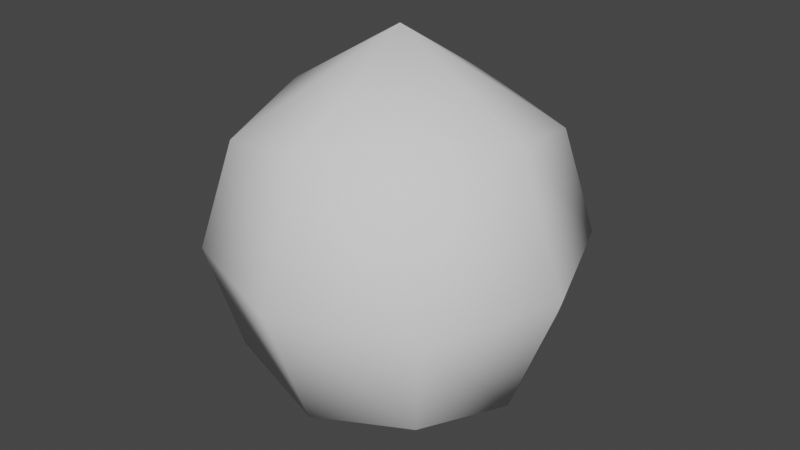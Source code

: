 # Source: bld_onion.blend  (saved by Blender 3.2.14; exported with 4.5.12 LTS)
import bpy
from mathutils import Matrix  # noqa: F401  (used for matrix-valued properties, if any)

bpy.ops.wm.read_factory_settings(use_empty=True)
scene = bpy.context.scene
scene.name = 'Scene'

# ---- collections
col_collection = bpy.data.collections.new('Collection'); scene.collection.children.link(col_collection)

# ---- node groups
ng_auto_smooth = bpy.data.node_groups.new('Auto Smooth', 'GeometryNodeTree')
_s = ng_auto_smooth.interface.new_socket(name='Geometry', in_out='OUTPUT', socket_type='NodeSocketGeometry')
_s = ng_auto_smooth.interface.new_socket(name='Geometry', in_out='INPUT', socket_type='NodeSocketGeometry')
_s = ng_auto_smooth.interface.new_socket(name='Angle', in_out='INPUT', socket_type='NodeSocketFloat')
_s.subtype = 'ANGLE'
_s.min_value = 0.0
_s.max_value = 3.142
ng_auto_smooth.is_modifier = True
_N = ng_auto_smooth.nodes; _L = ng_auto_smooth.links
n0 = _N.new('NodeGroupOutput'); n0.name = 'Group Output'; n0.location = (480, -100)
n1 = _N.new('NodeGroupInput'); n1.name = 'Group Input'; n1.location = (-420, -300)
n2 = _N.new('NodeGroupInput'); n2.name = 'Group Input.001'; n2.location = (-60, -100)
n3 = _N.new('GeometryNodeSetShadeSmooth'); n3.name = 'Set Shade Smooth'; n3.location = (120, -100)
n3.domain = 'EDGE'
n4 = _N.new('GeometryNodeSetShadeSmooth'); n4.name = 'Set Shade Smooth.001'; n4.location = (300, -100)
n5 = _N.new('GeometryNodeInputMeshEdgeAngle'); n5.name = 'Edge Angle'; n5.location = (-420, -220)
n6 = _N.new('GeometryNodeInputEdgeSmooth'); n6.name = 'Is Edge Smooth'; n6.location = (-60, -160)
n7 = _N.new('GeometryNodeInputShadeSmooth'); n7.name = 'Is Face Smooth'; n7.location = (-240, -340)
n8 = _N.new('FunctionNodeBooleanMath'); n8.name = 'Boolean Math'; n8.location = (-60, -220)
n9 = _N.new('FunctionNodeCompare'); n9.name = 'Compare'; n9.location = (-240, -180)
n9.operation = 'LESS_EQUAL'
_L.new(n5.outputs[0], n9.inputs[0])
_L.new(n4.outputs[0], n0.inputs[0])
_L.new(n1.outputs[1], n9.inputs[1])
_L.new(n9.outputs[0], n8.inputs[0])
_L.new(n7.outputs[0], n8.inputs[1])
_L.new(n2.outputs[0], n3.inputs[0])
_L.new(n6.outputs[0], n3.inputs[1])
_L.new(n3.outputs[0], n4.inputs[0])
_L.new(n8.outputs[0], n3.inputs[2])
n0.is_active_output = True

# ---- world
world_world = bpy.data.worlds.new('World'); scene.world = world_world
world_world.use_nodes = True; world_world.node_tree.nodes.clear()
_N = world_world.node_tree.nodes; _L = world_world.node_tree.links
n0 = _N.new('ShaderNodeOutputWorld'); n0.name = 'World Output'; n0.location = (300, 300)
n1 = _N.new('ShaderNodeBackground'); n1.name = 'Background'; n1.location = (10, 300)
n1.inputs[0].default_value = (0.05088, 0.05088, 0.05088, 1.0)
_L.new(n1.outputs[0], n0.inputs[0])
n0.is_active_output = True
world_world.color = (0.05088, 0.05088, 0.05088)
world_world.use_sun_shadow = False
world_world.sun_shadow_jitter_overblur = 0.0

# ---- meshes
me_msh_onion = bpy.data.meshes.new('msh_onion')
me_msh_onion.from_pydata([(-0.0351, -0.0351, -0.0351), (-0.0351, -0.0351, 0.0351), (-0.0351, 0.0351, -0.0351), (-0.0351, 0.0351, 0.0351), (0.0351, -0.0351, -0.0351), (0.0351, -0.0351, 0.0351), (0.0351, 0.0351, -0.0351), (0.0351, 0.0351, 0.0351), (-0.0428, 6.539e-11, -0.0428), (-0.0428, -0.0428, -1.308e-10), (-0.0428, -4.577e-10, 0.0428), (-0.0428, 0.0428, -1.962e-10), (1.112e-09, 0.0428, -0.0428), (-3.923e-10, 0.0428, 0.0428), (0.0428, 0.0428, -1.962e-10), (0.0428, -1.177e-09, -0.0428), (0.0428, -1.308e-10, 0.0428), (0.0428, -0.0428, -1.962e-10), (-8.5e-10, -0.0428, -0.0428), (-6.539e-11, -0.0428, 0.0428), (-0.05894, -8.5e-10, 3.923e-10), (6.539e-10, 0.05894, 3.269e-10), (0.05894, -9.154e-10, 3.923e-10), (-6.539e-10, -0.05894, 3.269e-10), (0.0, -3.923e-10, -0.05894), (-6.539e-11, -9.808e-10, 0.06882)], [], [(0, 9, 20, 8), (9, 1, 10, 20), (20, 10, 3, 11), (8, 20, 11, 2), (2, 11, 21, 12), (11, 3, 13, 21), (21, 13, 7, 14), (12, 21, 14, 6), (6, 14, 22, 15), (14, 7, 16, 22), (22, 16, 5, 17), (15, 22, 17, 4), (4, 17, 23, 18), (17, 5, 19, 23), (23, 19, 1, 9), (18, 23, 9, 0), (2, 12, 24, 8), (12, 6, 15, 24), (24, 15, 4, 18), (8, 24, 18, 0), (7, 13, 25, 16), (13, 3, 10, 25), (25, 10, 1, 19), (16, 25, 19, 5)])
me_msh_onion.polygons.foreach_set('use_smooth', [True] * 24)
_uv = me_msh_onion.uv_layers.new(name='UVMap')
_uv.uv.foreach_set('vector', [0.1506, 0.7524, 0.1419, 0.7583, 0.1381, 0.7398, 0.1508, 0.737, 0.1802, 0.7116, 0.1673, 0.7198, 0.1573, 0.7116, 0.1717, 0.6989, 0.1717, 0.6989, 0.1573, 0.7116, 0.1486, 0.6989, 0.1573, 0.6863, 0.1802, 0.6863, 0.1717, 0.6989, 0.1573, 0.6863, 0.1673, 0.6781, 0.1673, 0.6781, 0.1573, 0.6863, 0.1452, 0.6815, 0.161, 0.6736, 0.1573, 0.6863, 0.1486, 0.6989, 0.1381, 0.6989, 0.1452, 0.6815, 0.214, 0.7509, 0.2107, 0.7364, 0.226, 0.7371, 0.2323, 0.7473, 0.201, 0.6736, 0.2184, 0.6807, 0.2136, 0.6928, 0.201, 0.6841, 0.201, 0.6841, 0.2136, 0.6928, 0.201, 0.7071, 0.1883, 0.6928, 0.2136, 0.6928, 0.2218, 0.7028, 0.2136, 0.7156, 0.201, 0.7071, 0.1802, 0.7427, 0.1885, 0.7258, 0.1955, 0.7336, 0.1917, 0.7486, 0.1883, 0.6928, 0.201, 0.7071, 0.1883, 0.7156, 0.1802, 0.7028, 0.1923, 0.7615, 0.1917, 0.7486, 0.2107, 0.7509, 0.2069, 0.7657, 0.1917, 0.7486, 0.1955, 0.7336, 0.2107, 0.7318, 0.2107, 0.7509, 0.2107, 0.7699, 0.2133, 0.7509, 0.2256, 0.7547, 0.226, 0.7699, 0.1649, 0.7581, 0.1576, 0.7688, 0.1419, 0.7583, 0.1506, 0.7524, 0.1546, 0.7247, 0.1698, 0.7243, 0.1698, 0.7396, 0.1508, 0.737, 0.201, 0.6736, 0.201, 0.6841, 0.1883, 0.6928, 0.1835, 0.6807, 0.2369, 0.6927, 0.2218, 0.6907, 0.2242, 0.6757, 0.2369, 0.6736, 0.1508, 0.737, 0.1698, 0.7396, 0.1649, 0.7581, 0.1506, 0.7524, 0.226, 0.7371, 0.2107, 0.7364, 0.2128, 0.7156, 0.2323, 0.7231, 0.1381, 0.6989, 0.1486, 0.6989, 0.1573, 0.7116, 0.1426, 0.7193, 0.1426, 0.7193, 0.1573, 0.7116, 0.1673, 0.7198, 0.161, 0.7243, 0.1885, 0.7258, 0.2068, 0.7156, 0.2107, 0.7318, 0.1955, 0.7336])
me_msh_onion.update()

# ---- objects
ob_bld_onion = bpy.data.objects.new('bld_onion', me_msh_onion)

# ---- transforms, parenting, visibility, modifiers, constraints
ob_bld_onion.location = (0.0, 0.0, 0.001468)
_m = ob_bld_onion.modifiers.new('Auto Smooth', 'NODES')
_m.node_group = ng_auto_smooth
_gi = [s.identifier for s in ng_auto_smooth.interface.items_tree if s.item_type == 'SOCKET' and s.in_out == 'INPUT']
_m[_gi[1]] = 1.454  # Angle

# ---- collection membership
col_collection.objects.link(ob_bld_onion)

# ---- scene / render settings (as saved in the file)
scene.frame_start = 1; scene.frame_end = 250; scene.frame_set(1)
scene.render.engine = 'BLENDER_EEVEE_NEXT'
scene.cycles.sampling_pattern = 'TABULATED_SOBOL'
scene.cycles.use_light_tree = False
scene.view_settings.view_transform = 'Filmic'
bpy.context.view_layer.update()

# ---- added for rendering (the .blend has no active camera and no usable light): camera, sun
cam_auto = bpy.data.cameras.new('AutoCamera')
cam_auto.lens = 50.0
cam_auto.sensor_width = 36.0
cam_auto.clip_end = 1000.0
ob_auto_camera = bpy.data.objects.new('AutoCamera', cam_auto)
scene.collection.objects.link(ob_auto_camera)
ob_auto_camera.location = (0.194328, -0.233194, 0.16187)
ob_auto_camera.rotation_euler = (1.09748, -7.21219e-08, 0.694738)
scene.camera = ob_auto_camera
light_auto_sun = bpy.data.lights.new('AutoSun', 'SUN')
light_auto_sun.energy = 3.0
light_auto_sun.angle = 0.0523599
ob_auto_sun = bpy.data.objects.new('AutoSun', light_auto_sun)
scene.collection.objects.link(ob_auto_sun)
ob_auto_sun.rotation_euler = (0.872665, 0.174533, 0.523599)
bpy.context.view_layer.update()
